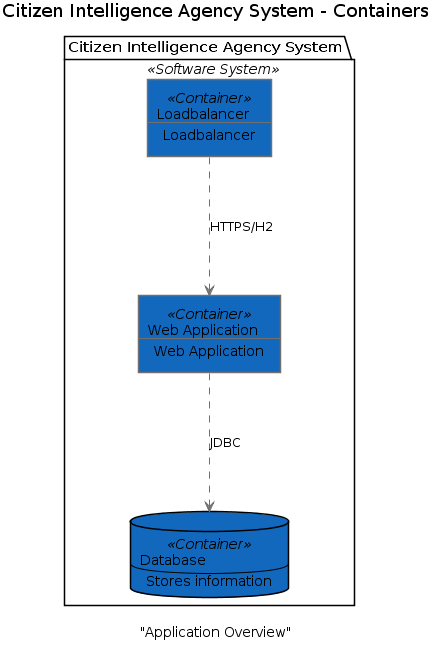

The diagram above was rendered by PlantUML. Its source (embedded in the PNG):
@startuml(id="Container_view")
scale max 16384x16384
title Citizen Intelligence Agency System - Containers
caption "Application Overview"

skinparam {
  shadowing false
  arrowColor #707070
  actorBorderColor #707070
  componentBorderColor #707070
  rectangleBorderColor #707070
  noteBackgroundColor #ffffff
  noteBorderColor #707070
}
package "Citizen Intelligence Agency System" <<Software System>> {
  database 160 <<Container>> #1168bd [
    Database
    --
    Stores information
  ]
  rectangle 8 <<Container>> #1168bd [
    Loadbalancer
    --
    Loadbalancer
  ]
  rectangle 9 <<Container>> #1168bd [
    Web Application
    --
    Web Application
  ]
}
8 .[#707070].> 9 : HTTPS/H2
9 .[#707070].> 160 : JDBC
@enduml